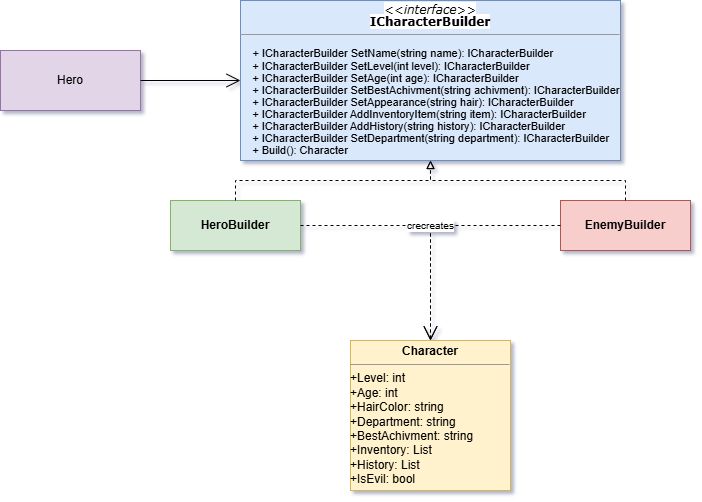

The diagram above was exported from draw.io. Its source (the exported page's mxGraphModel, read from the mxfile embedded in the PNG):
<mxGraphModel dx="1426" dy="743" grid="1" gridSize="10" guides="1" tooltips="1" connect="1" arrows="1" fold="1" page="1" pageScale="1" pageWidth="827" pageHeight="1169" math="0" shadow="0">
  <root>
    <mxCell id="0" />
    <mxCell id="1" parent="0" />
    <mxCell id="builder-iface" parent="1" style="verticalAlign=top;align=left;overflow=fill;fontSize=12;fontFamily=Helvetica;html=1;whiteSpace=wrap;fillColor=#dae8fc;strokeColor=#6c8ebf;" value="&lt;div style=&quot;line-height: 100%;&quot;&gt;&lt;p style=&quot;margin:0px;margin-top:4px;text-align:center;&quot;&gt;&lt;font face=&quot;Verdana&quot; style=&quot;background-color: light-dark(#ffffff, var(--ge-dark-color, #121212));&quot;&gt;&lt;i&gt;&amp;lt;&amp;lt;interface&amp;gt;&amp;gt;&lt;/i&gt;&lt;br&gt;&lt;b&gt;ICharacterBuilder&lt;/b&gt;&lt;/font&gt;&lt;/p&gt;&lt;hr size=&quot;1&quot;&gt;&lt;div style=&quot;line-height: 100%;&quot;&gt;&lt;p style=&quot;&quot;&gt;&lt;/p&gt;&lt;div style=&quot;&quot;&gt;&lt;font style=&quot;color: light-dark(rgb(0, 0, 0), rgb(255, 255, 255));&quot;&gt;&lt;font style=&quot;background-color: transparent;&quot;&gt;&lt;font face=&quot;Verdana&quot; style=&quot;&quot;&gt;&lt;font style=&quot;&quot;&gt;&lt;span style=&quot;white-space: pre; font-size: 8px;&quot;&gt;&amp;nbsp;&lt;/span&gt;&lt;/font&gt;&lt;/font&gt;&lt;/font&gt;&lt;span style=&quot;background-color: transparent;&quot;&gt; &lt;/span&gt;&lt;font&gt;&lt;span style=&quot;background-color: transparent;&quot;&gt;&amp;nbsp;&lt;font style=&quot;font-size: 11px;&quot;&gt; &lt;/font&gt;&lt;/span&gt;&lt;font style=&quot;font-size: 11px;&quot;&gt;&lt;span style=&quot;background-color: transparent;&quot;&gt;+&lt;/span&gt;&lt;span style=&quot;background-color: transparent;&quot;&gt; &lt;/span&gt;&lt;span style=&quot;background-color: transparent;&quot;&gt;ICharacterBuilder&lt;/span&gt;&lt;span style=&quot;background-color: transparent;&quot;&gt; &lt;/span&gt;&lt;span style=&quot;background-color: transparent;&quot;&gt;SetName&lt;/span&gt;&lt;span style=&quot;background-color: transparent;&quot;&gt;(&lt;/span&gt;&lt;span style=&quot;background-color: transparent;&quot;&gt;string&lt;/span&gt;&lt;span style=&quot;background-color: transparent;&quot;&gt; &lt;/span&gt;&lt;span style=&quot;background-color: transparent;&quot;&gt;name&lt;/span&gt;&lt;span style=&quot;background-color: transparent;&quot;&gt;): &lt;/span&gt;&lt;span style=&quot;background-color: transparent;&quot;&gt;ICharacterBuilder&lt;/span&gt;&lt;/font&gt;&lt;/font&gt;&lt;/font&gt;&lt;/div&gt;&lt;div style=&quot;&quot;&gt;&lt;font style=&quot;color: light-dark(rgb(0, 0, 0), rgb(255, 255, 255)); font-size: 11px;&quot;&gt;&lt;span style=&quot;background-color: transparent;&quot;&gt;&amp;nbsp; &amp;nbsp;&amp;nbsp;&lt;/span&gt;&lt;span style=&quot;background-color: transparent;&quot;&gt;+&lt;/span&gt;&lt;span style=&quot;background-color: transparent;&quot;&gt; &lt;/span&gt;&lt;span style=&quot;background-color: transparent;&quot;&gt;ICharacterBuilder&lt;/span&gt;&lt;span style=&quot;background-color: transparent;&quot;&gt; &lt;/span&gt;&lt;span style=&quot;background-color: transparent;&quot;&gt;SetLevel&lt;/span&gt;&lt;span style=&quot;background-color: transparent;&quot;&gt;(&lt;/span&gt;&lt;span style=&quot;background-color: transparent;&quot;&gt;int&lt;/span&gt;&lt;span style=&quot;background-color: transparent;&quot;&gt; &lt;/span&gt;&lt;span style=&quot;background-color: transparent;&quot;&gt;level&lt;/span&gt;&lt;span style=&quot;background-color: transparent;&quot;&gt;): &lt;/span&gt;&lt;span style=&quot;background-color: transparent;&quot;&gt;ICharacterBuilder&lt;/span&gt;&lt;/font&gt;&lt;/div&gt;&lt;div style=&quot;&quot;&gt;&lt;font style=&quot;color: light-dark(rgb(0, 0, 0), rgb(255, 255, 255)); font-size: 11px;&quot;&gt;&lt;span style=&quot;background-color: transparent;&quot;&gt;&amp;nbsp; &amp;nbsp;&amp;nbsp;&lt;/span&gt;&lt;span style=&quot;background-color: transparent;&quot;&gt;+&lt;/span&gt;&lt;span style=&quot;background-color: transparent;&quot;&gt; &lt;/span&gt;&lt;span style=&quot;background-color: transparent;&quot;&gt;ICharacterBuilder&lt;/span&gt;&lt;span style=&quot;background-color: transparent;&quot;&gt; &lt;/span&gt;&lt;span style=&quot;background-color: transparent;&quot;&gt;SetAge&lt;/span&gt;&lt;span style=&quot;background-color: transparent;&quot;&gt;(&lt;/span&gt;&lt;span style=&quot;background-color: transparent;&quot;&gt;int&lt;/span&gt;&lt;span style=&quot;background-color: transparent;&quot;&gt; &lt;/span&gt;&lt;span style=&quot;background-color: transparent;&quot;&gt;age&lt;/span&gt;&lt;span style=&quot;background-color: transparent;&quot;&gt;): &lt;/span&gt;&lt;span style=&quot;background-color: transparent;&quot;&gt;ICharacterBuilder&lt;/span&gt;&lt;/font&gt;&lt;/div&gt;&lt;div style=&quot;&quot;&gt;&lt;font style=&quot;color: light-dark(rgb(0, 0, 0), rgb(255, 255, 255)); font-size: 11px;&quot;&gt;&lt;span style=&quot;background-color: transparent;&quot;&gt;&amp;nbsp; &amp;nbsp;&amp;nbsp;&lt;/span&gt;&lt;span style=&quot;background-color: transparent;&quot;&gt;+&lt;/span&gt;&lt;span style=&quot;background-color: transparent;&quot;&gt; &lt;/span&gt;&lt;span style=&quot;background-color: transparent;&quot;&gt;ICharacterBuilder&lt;/span&gt;&lt;span style=&quot;background-color: transparent;&quot;&gt; &lt;/span&gt;&lt;span style=&quot;background-color: transparent;&quot;&gt;SetBestAchivment&lt;/span&gt;&lt;span style=&quot;background-color: transparent;&quot;&gt;(&lt;/span&gt;&lt;span style=&quot;background-color: transparent;&quot;&gt;string&lt;/span&gt;&lt;span style=&quot;background-color: transparent;&quot;&gt; &lt;/span&gt;&lt;span style=&quot;background-color: transparent;&quot;&gt;achivment&lt;/span&gt;&lt;span style=&quot;background-color: transparent;&quot;&gt;): &lt;/span&gt;&lt;span style=&quot;background-color: transparent;&quot;&gt;ICharacterBuilder&lt;/span&gt;&lt;/font&gt;&lt;/div&gt;&lt;div style=&quot;&quot;&gt;&lt;font style=&quot;color: light-dark(rgb(0, 0, 0), rgb(255, 255, 255)); font-size: 11px;&quot;&gt;&lt;span style=&quot;background-color: transparent;&quot;&gt;&amp;nbsp; &amp;nbsp;&amp;nbsp;&lt;/span&gt;&lt;span style=&quot;background-color: transparent;&quot;&gt;+&lt;/span&gt;&lt;span style=&quot;background-color: transparent;&quot;&gt; &lt;/span&gt;&lt;span style=&quot;background-color: transparent;&quot;&gt;ICharacterBuilder&lt;/span&gt;&lt;span style=&quot;background-color: transparent;&quot;&gt; &lt;/span&gt;&lt;span style=&quot;background-color: transparent;&quot;&gt;SetAppearance&lt;/span&gt;&lt;span style=&quot;background-color: transparent;&quot;&gt;(&lt;/span&gt;&lt;span style=&quot;background-color: transparent;&quot;&gt;string&lt;/span&gt;&lt;span style=&quot;background-color: transparent;&quot;&gt; &lt;/span&gt;&lt;span style=&quot;background-color: transparent;&quot;&gt;hair&lt;/span&gt;&lt;span style=&quot;background-color: transparent;&quot;&gt;): &lt;/span&gt;&lt;span style=&quot;background-color: transparent;&quot;&gt;ICharacterBuilder&lt;/span&gt;&lt;/font&gt;&lt;/div&gt;&lt;div style=&quot;&quot;&gt;&lt;font style=&quot;color: light-dark(rgb(0, 0, 0), rgb(255, 255, 255)); font-size: 11px;&quot;&gt;&lt;span style=&quot;background-color: transparent;&quot;&gt;&amp;nbsp; &amp;nbsp;&amp;nbsp;&lt;/span&gt;&lt;span style=&quot;background-color: transparent;&quot;&gt;+&lt;/span&gt;&lt;span style=&quot;background-color: transparent;&quot;&gt; &lt;/span&gt;&lt;span style=&quot;background-color: transparent;&quot;&gt;ICharacterBuilder&lt;/span&gt;&lt;span style=&quot;background-color: transparent;&quot;&gt; &lt;/span&gt;&lt;span style=&quot;background-color: transparent;&quot;&gt;AddInventoryItem&lt;/span&gt;&lt;span style=&quot;background-color: transparent;&quot;&gt;(&lt;/span&gt;&lt;span style=&quot;background-color: transparent;&quot;&gt;string&lt;/span&gt;&lt;span style=&quot;background-color: transparent;&quot;&gt; &lt;/span&gt;&lt;span style=&quot;background-color: transparent;&quot;&gt;item&lt;/span&gt;&lt;span style=&quot;background-color: transparent;&quot;&gt;): &lt;/span&gt;&lt;span style=&quot;background-color: transparent;&quot;&gt;ICharacterBuilder&lt;/span&gt;&lt;/font&gt;&lt;/div&gt;&lt;div style=&quot;&quot;&gt;&lt;font style=&quot;color: light-dark(rgb(0, 0, 0), rgb(255, 255, 255)); font-size: 11px;&quot;&gt;&lt;span style=&quot;background-color: transparent;&quot;&gt;&amp;nbsp; &amp;nbsp;&amp;nbsp;&lt;/span&gt;&lt;span style=&quot;background-color: transparent;&quot;&gt;+&lt;/span&gt;&lt;span style=&quot;background-color: transparent;&quot;&gt; &lt;/span&gt;&lt;span style=&quot;background-color: transparent;&quot;&gt;ICharacterBuilder&lt;/span&gt;&lt;span style=&quot;background-color: transparent;&quot;&gt; &lt;/span&gt;&lt;span style=&quot;background-color: transparent;&quot;&gt;AddHistory&lt;/span&gt;&lt;span style=&quot;background-color: transparent;&quot;&gt;(&lt;/span&gt;&lt;span style=&quot;background-color: transparent;&quot;&gt;string&lt;/span&gt;&lt;span style=&quot;background-color: transparent;&quot;&gt; &lt;/span&gt;&lt;span style=&quot;background-color: transparent;&quot;&gt;history&lt;/span&gt;&lt;span style=&quot;background-color: transparent;&quot;&gt;): &lt;/span&gt;&lt;span style=&quot;background-color: transparent;&quot;&gt;ICharacterBuilder&lt;/span&gt;&lt;/font&gt;&lt;/div&gt;&lt;div style=&quot;&quot;&gt;&lt;font style=&quot;color: light-dark(rgb(0, 0, 0), rgb(255, 255, 255)); font-size: 11px;&quot;&gt;&lt;span style=&quot;background-color: transparent;&quot;&gt;&amp;nbsp; &amp;nbsp;&amp;nbsp;&lt;/span&gt;&lt;span style=&quot;background-color: transparent;&quot;&gt;+&lt;/span&gt;&lt;span style=&quot;background-color: transparent;&quot;&gt; &lt;/span&gt;&lt;span style=&quot;background-color: transparent;&quot;&gt;ICharacterBuilder&lt;/span&gt;&lt;span style=&quot;background-color: transparent;&quot;&gt; &lt;/span&gt;&lt;span style=&quot;background-color: transparent;&quot;&gt;SetDepartment&lt;/span&gt;&lt;span style=&quot;background-color: transparent;&quot;&gt;(&lt;/span&gt;&lt;span style=&quot;background-color: transparent;&quot;&gt;string&lt;/span&gt;&lt;span style=&quot;background-color: transparent;&quot;&gt; &lt;/span&gt;&lt;span style=&quot;background-color: transparent;&quot;&gt;department&lt;/span&gt;&lt;span style=&quot;background-color: transparent;&quot;&gt;): &lt;/span&gt;&lt;span style=&quot;background-color: transparent;&quot;&gt;ICharacterBuilder&lt;/span&gt;&lt;/font&gt;&lt;/div&gt;&lt;div style=&quot;&quot;&gt;&lt;span style=&quot;background-color: transparent;&quot;&gt;&lt;font style=&quot;font-size: 11px;&quot;&gt;&amp;nbsp; &amp;nbsp; + Build(): Character&lt;/font&gt;&lt;/span&gt;&lt;/div&gt;&lt;/div&gt;&lt;/div&gt;" vertex="1">
      <mxGeometry height="160" width="380" x="260" y="20" as="geometry" />
    </mxCell>
    <mxCell id="builder-hero" parent="1" style="html=1;whiteSpace=wrap;fillColor=#d5e8d4;strokeColor=#82b366;" value="&lt;b&gt;HeroBuilder&lt;/b&gt;" vertex="1">
      <mxGeometry height="50" width="130" x="190" y="220" as="geometry" />
    </mxCell>
    <mxCell id="builder-enemy" parent="1" style="html=1;whiteSpace=wrap;fillColor=#f8cecc;strokeColor=#b85450;" value="&lt;b&gt;EnemyBuilder&lt;/b&gt;" vertex="1">
      <mxGeometry height="50" width="130" x="580" y="220" as="geometry" />
    </mxCell>
    <mxCell id="builder-director" parent="1" style="html=1;whiteSpace=wrap;fillColor=#e1d5e7;strokeColor=#9673a6;" value="Hero" vertex="1">
      <mxGeometry height="60" width="140" x="20" y="70" as="geometry" />
    </mxCell>
    <mxCell id="builder-product" parent="1" style="verticalAlign=top;align=left;overflow=fill;fontSize=12;fontFamily=Helvetica;html=1;whiteSpace=wrap;fillColor=#fff2cc;strokeColor=#d6b656;" value="&lt;p style=&quot;margin:0px;margin-top:4px;text-align:center;&quot;&gt;&lt;b&gt;Character&lt;/b&gt;&lt;/p&gt;&lt;hr size=&quot;1&quot;&gt;&lt;span style=&quot;background-color: transparent; color: light-dark(rgb(0, 0, 0), rgb(255, 255, 255));&quot;&gt;+Level: int&lt;/span&gt;&lt;br&gt;&lt;span style=&quot;background-color: transparent; color: light-dark(rgb(0, 0, 0), rgb(255, 255, 255));&quot;&gt;+Age: int&lt;/span&gt;&lt;br&gt;&lt;span style=&quot;background-color: transparent; color: light-dark(rgb(0, 0, 0), rgb(255, 255, 255));&quot;&gt;+HairColor: string&lt;/span&gt;&lt;br&gt;&lt;span style=&quot;background-color: transparent; color: light-dark(rgb(0, 0, 0), rgb(255, 255, 255));&quot;&gt;+Department: string&lt;/span&gt;&lt;br&gt;&lt;span style=&quot;background-color: transparent; color: light-dark(rgb(0, 0, 0), rgb(255, 255, 255));&quot;&gt;+BestAchivment: string&lt;/span&gt;&lt;br&gt;&lt;span style=&quot;background-color: transparent; color: light-dark(rgb(0, 0, 0), rgb(255, 255, 255));&quot;&gt;+Inventory: List&lt;/span&gt;&lt;br&gt;&lt;span style=&quot;background-color: transparent; color: light-dark(rgb(0, 0, 0), rgb(255, 255, 255));&quot;&gt;+History: List&lt;/span&gt;&lt;br&gt;&lt;p style=&quot;cursor: text; box-sizing: border-box; margin: 0px; padding: 0px; counter-reset: list-1 0 list-2 0 list-3 0 list-4 0 list-5 0 list-6 0 list-7 0 list-8 0 list-9 0;&quot;&gt;+IsEvil: bool&lt;/p&gt;" vertex="1">
      <mxGeometry height="150" width="160" x="370" y="360" as="geometry" />
    </mxCell>
    <mxCell id="edge-hero-impl" edge="1" parent="1" source="builder-hero" style="edgeStyle=orthogonalEdgeStyle;rounded=0;html=1;endArrow=block;endFill=0;dashed=1;" target="builder-iface">
      <mxGeometry relative="1" as="geometry" />
    </mxCell>
    <mxCell id="edge-enemy-impl" edge="1" parent="1" source="builder-enemy" style="edgeStyle=orthogonalEdgeStyle;rounded=0;html=1;endArrow=block;endFill=0;dashed=1;" target="builder-iface">
      <mxGeometry relative="1" as="geometry" />
    </mxCell>
    <mxCell id="edge-director-uses" edge="1" parent="1" source="builder-director" style="edgeStyle=none;html=1;endArrow=open;endSize=12;dashed=0;rounded=0;" target="builder-iface">
      <mxGeometry relative="1" as="geometry" />
    </mxCell>
    <mxCell id="edge-hero-create" edge="1" parent="1" source="builder-hero" style="edgeStyle=orthogonalEdgeStyle;html=1;endArrow=open;endSize=12;dashed=1;fontSize=10;rounded=0;" target="builder-product" value="creates">
      <mxGeometry relative="1" as="geometry" />
    </mxCell>
    <mxCell id="edge-enemy-create" edge="1" parent="1" source="builder-enemy" style="edgeStyle=orthogonalEdgeStyle;html=1;endArrow=open;endSize=12;dashed=1;fontSize=10;rounded=0;" target="builder-product" value="creates">
      <mxGeometry relative="1" as="geometry" />
    </mxCell>
  </root>
</mxGraphModel>